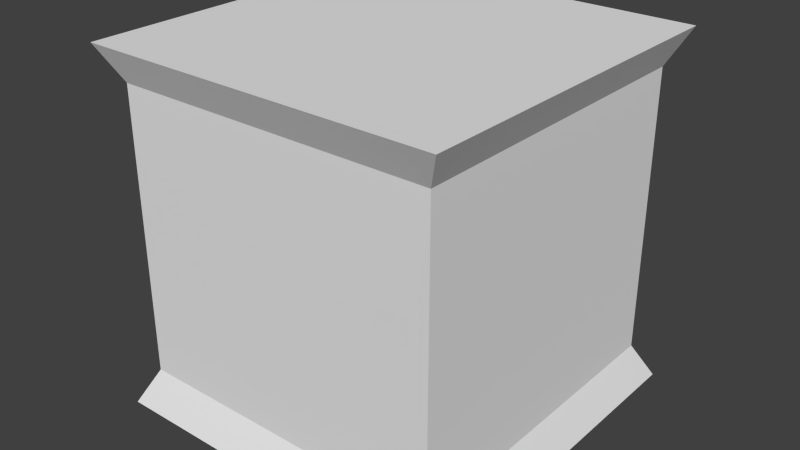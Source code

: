 # Source: ObeliskBase.blend  (saved by Blender 2.60.0; exported with 4.5.12 LTS)
import bpy
from mathutils import Matrix  # noqa: F401  (used for matrix-valued properties, if any)

bpy.ops.wm.read_factory_settings(use_empty=True)
scene = bpy.context.scene
scene.name = 'Scene'

# ---- collections
col_collection_1 = bpy.data.collections.new('Collection 1'); scene.collection.children.link(col_collection_1)

# ---- materials (node trees are filled in below, after node groups)
mat_material = bpy.data.materials.new('Material')
mat_material.alpha_threshold = 0.0
mat_material.use_transparent_shadow = False
mat_material.roughness = 0.5
mat_material.line_color = (0.0, 0.0, 0.0, 1.0)

# ---- material node trees

# ---- world
world_world = bpy.data.worlds.new('World'); scene.world = world_world
world_world.color = (0.05088, 0.05088, 0.05088)
world_world.use_sun_shadow = False
world_world.sun_shadow_jitter_overblur = 0.0
world_world.cycles.sampling_method = 'MANUAL'
world_world.cycles.sample_map_resolution = 256

# ---- meshes
me_cube_002 = bpy.data.meshes.new('Cube.002')
me_cube_002.from_pydata([(-0.5, 0.5, -0.5), (-0.5, -0.5, -0.5), (0.5, -0.5, -0.5), (0.5, 0.5, -0.5)], [], [(1, 0, 3, 2)])
_uv = me_cube_002.uv_layers.new(name='UVTex')
_uv.uv.foreach_set('vector', [0.0, 1.0, 1.192e-07, 1.192e-07, 1.0, 0.0, 1.0, 1.0])
me_cube_002.materials.append(mat_material)
me_cube_002.use_remesh_preserve_volume = False
me_cube_002.use_remesh_preserve_attributes = False
me_cube_002.use_mirror_vertex_groups = False
me_cube_002.update()
me_cube_001 = bpy.data.meshes.new('Cube.001')
me_cube_001.from_pydata([(-0.5, 0.5, 0.5), (-0.5, -0.5, 0.5), (0.5, -0.5, 0.5), (0.5, 0.5, 0.5)], [], [(3, 0, 1, 2)])
_uv = me_cube_001.uv_layers.new(name='UVTex')
_uv.uv.foreach_set('vector', [1.0, 1.0, 3.576e-07, 1.0, 0.0, 8.941e-08, 1.0, 0.0])
me_cube_001.materials.append(mat_material)
me_cube_001.use_remesh_preserve_volume = False
me_cube_001.use_remesh_preserve_attributes = False
me_cube_001.use_mirror_vertex_groups = False
me_cube_001.update()
me_cube = bpy.data.meshes.new('Cube')
me_cube.from_pydata([(0.5, 0.5, -0.5), (0.5, 0.5, 0.5), (0.5, -0.5, -0.5), (0.5, -0.5, 0.5), (-0.5, -0.5, -0.5), (-0.5, -0.5, 0.5), (-0.5, 0.5, -0.5), (-0.5, 0.5, 0.5), (0.45, 0.45, 0.0), (0.45, -0.45, 0.0), (-0.45, -0.45, 0.0), (-0.45, 0.45, 0.0), (0.45, 0.45, -0.4002), (0.45, 0.45, 0.4002), (0.45, -0.45, -0.4002), (0.45, -0.45, 0.4002), (-0.45, -0.45, -0.4002), (-0.45, -0.45, 0.4002), (-0.45, 0.45, -0.4002), (-0.45, 0.45, 0.4002)], [], [(0, 12, 14, 2), (15, 13, 1, 3), (12, 8, 9, 14), (9, 8, 13, 15), (2, 14, 16, 4), (17, 15, 3, 5), (14, 9, 10, 16), (10, 9, 15, 17), (4, 16, 18, 6), (19, 17, 5, 7), (16, 10, 11, 18), (11, 10, 17, 19), (8, 12, 18, 11), (19, 13, 8, 11), (12, 0, 6, 18), (7, 1, 13, 19)])
_uv = me_cube.uv_layers.new(name='UVTex')
_uv.uv.foreach_set('vector', [1.0, 0.0, 0.95, 0.09983, 0.05, 0.09983, 0.0, 0.0, 0.05, 0.9002, 0.95, 0.9002, 1.0, 1.0, 0.0, 1.0, 0.95, 0.09983, 0.95, 0.5, 0.05, 0.5, 0.05, 0.09983, 0.05, 0.5, 0.95, 0.5, 0.95, 0.9002, 0.05, 0.9002, 1.0, 0.0, 0.95, 0.09983, 0.05, 0.09983, -1.192e-07, 0.0, 0.05, 0.9002, 0.95, 0.9002, 1.0, 1.0, -1.192e-07, 1.0, 0.95, 0.09983, 0.95, 0.5, 0.05, 0.5, 0.05, 0.09983, 0.05, 0.5, 0.95, 0.5, 0.95, 0.9002, 0.05, 0.9002, 1.192e-07, 0.0, 0.05, 0.09983, 0.95, 0.09983, 1.0, 0.0, 0.95, 0.9002, 0.05, 0.9002, 1.192e-07, 1.0, 1.0, 1.0, 0.05, 0.09983, 0.05, 0.5, 0.95, 0.5, 0.95, 0.09983, 0.95, 0.5, 0.05, 0.5, 0.05, 0.9002, 0.95, 0.9002, 0.95, 0.5, 0.95, 0.09983, 0.05, 0.09983, 0.05, 0.5, 0.05, 0.9002, 0.95, 0.9002, 0.95, 0.5, 0.05, 0.5, 0.95, 0.09983, 1.0, 0.0, 1.788e-07, 0.0, 0.05, 0.09983, 1.788e-07, 1.0, 1.0, 1.0, 0.95, 0.9002, 0.05, 0.9002])
me_cube.materials.append(mat_material)
me_cube.use_remesh_preserve_volume = False
me_cube.use_remesh_preserve_attributes = False
me_cube.use_mirror_vertex_groups = False
me_cube.update()

# ---- objects
ob_bottom = bpy.data.objects.new('Bottom', me_cube_002)
ob_top = bpy.data.objects.new('Top', me_cube_001)
ob_center = bpy.data.objects.new('Center', me_cube)

# ---- transforms, parenting, visibility, modifiers, constraints
ob_bottom.location = (0.0, 0.0, 0.0)
ob_bottom.lock_rotations_4d = False
ob_bottom.empty_display_type = 'ARROWS'
ob_bottom.lineart.crease_threshold = 0.0
ob_top.location = (0.0, 0.0, 0.0)
ob_top.lock_rotations_4d = False
ob_top.empty_display_type = 'ARROWS'
ob_top.lineart.crease_threshold = 0.0
ob_center.location = (0.0, 0.0, 0.0)
ob_center.lock_rotations_4d = False
ob_center.empty_display_type = 'ARROWS'
ob_center.lineart.crease_threshold = 0.0

# ---- collection membership
col_collection_1.objects.link(ob_bottom)
col_collection_1.objects.link(ob_top)
col_collection_1.objects.link(ob_center)

# ---- scene / render settings (as saved in the file)
scene.frame_start = 1; scene.frame_end = 250; scene.frame_set(1)
scene.render.engine = 'BLENDER_EEVEE_NEXT'
scene.render.image_settings.color_mode = 'RGB'
scene.render.image_settings.compression = 90
scene.render.resolution_percentage = 50
scene.render.dither_intensity = 0.0
scene.render.bake_margin = 2
scene.render.bake_bias = 0.0
scene.cycles.use_denoising = False
scene.cycles.samples = 10
scene.cycles.sampling_pattern = 'TABULATED_SOBOL'
scene.cycles.light_sampling_threshold = 0.0
scene.cycles.use_adaptive_sampling = False
scene.cycles.use_light_tree = False
scene.cycles.blur_glossy = 0.0
scene.cycles.volume_bounces = 1
scene.cycles.pixel_filter_type = 'GAUSSIAN'
scene.cycles.sample_clamp_indirect = 0.0
scene.view_settings.view_transform = 'Standard'
bpy.context.view_layer.update()

# ---- added for rendering (the .blend has no active camera and no usable light): camera, sun
cam_auto = bpy.data.cameras.new('AutoCamera')
cam_auto.lens = 50.0
cam_auto.sensor_width = 36.0
cam_auto.clip_end = 1000.0
ob_auto_camera = bpy.data.objects.new('AutoCamera', cam_auto)
scene.collection.objects.link(ob_auto_camera)
ob_auto_camera.location = (1.60254, -1.92304, 1.28203)
ob_auto_camera.rotation_euler = (1.09748, -7.21219e-08, 0.694738)
scene.camera = ob_auto_camera
light_auto_sun = bpy.data.lights.new('AutoSun', 'SUN')
light_auto_sun.energy = 3.0
light_auto_sun.angle = 0.0523599
ob_auto_sun = bpy.data.objects.new('AutoSun', light_auto_sun)
scene.collection.objects.link(ob_auto_sun)
ob_auto_sun.rotation_euler = (0.872665, 0.174533, 0.523599)
bpy.context.view_layer.update()
